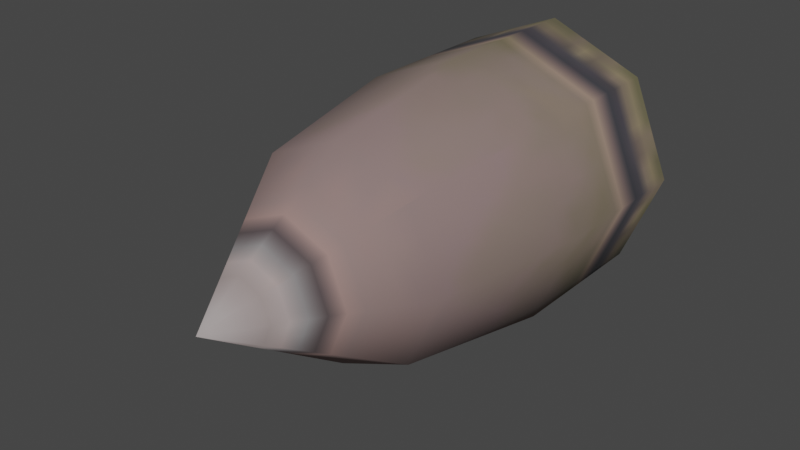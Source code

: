 # Source: compound_bullet.blend  (saved by Blender 3.4.6; exported with 4.5.12 LTS)
import bpy
from mathutils import Matrix  # noqa: F401  (used for matrix-valued properties, if any)

bpy.ops.wm.read_factory_settings(use_empty=True)
scene = bpy.context.scene
scene.name = 'Scene'

# ---- collections
col_collection = bpy.data.collections.new('Collection'); scene.collection.children.link(col_collection)

# ---- images (referenced by path relative to the original .blend; pixels are not part of the script)
import os
ASSET_DIR = os.environ.get("B2B_ASSET_DIR", "")  # directory of the original .blend (textures are referenced by path, not embedded)
HERE = os.path.dirname(os.path.abspath(__file__))  # packed textures are extracted next to this script under _unpacked/

def load_image(name, relpath, width, height, colorspace="sRGB"):
    """Load a texture the original file referenced (path relative to the .blend, or extracted next to this script)."""
    p = next((c for c in (os.path.join(HERE, relpath), os.path.join(ASSET_DIR, relpath)) if relpath and os.path.exists(c)), "")
    if p:
        img = bpy.data.images.load(p, check_existing=True)
        img.name = name
    else:  # same state as the original file: an image datablock whose file is absent (Cycles renders it pink)
        img = bpy.data.images.new(name, width, height)
        img.source = "FILE"
        img.filepath = "//" + (relpath or name)
    img.colorspace_settings.name = colorspace
    return img
img_image_0 = load_image('Image_0', '_unpacked/Image_0.5ed007f0.png', 64, 32, 'sRGB')

# ---- materials (node trees are filled in below, after node groups)
mat_bullet_texture = bpy.data.materials.new('bullet_texture')
mat_bullet_texture.use_backface_culling = True
mat_bullet_texture.use_transparent_shadow = False

# ---- material node trees
mat_bullet_texture.use_nodes = True; mat_bullet_texture.node_tree.nodes.clear()
_N = mat_bullet_texture.node_tree.nodes; _L = mat_bullet_texture.node_tree.links
n0 = _N.new('ShaderNodeBsdfPrincipled'); n0.name = 'Principled BSDF'; n0.location = (10, 300)
n0.distribution = 'GGX'
n0.subsurface_method = 'RANDOM_WALK_SKIN'
n0.inputs[2].default_value = 1.0
n0.inputs[27].default_value = (0.0, 0.0, 0.0, 1.0)
n0.inputs[28].default_value = 1.0
n1 = _N.new('ShaderNodeOutputMaterial'); n1.name = 'Material Output'; n1.location = (320, 270)
n2 = _N.new('ShaderNodeTexImage'); n2.name = 'Image Texture'; n2.location = (-440, 210)
n2.label = 'BASE COLOR'
n2.image = img_image_0
_L.new(n0.outputs[0], n1.inputs[0])
_L.new(n2.outputs[0], n0.inputs[0])
_L.new(n2.outputs[1], n0.inputs[4])
n1.is_active_output = True

# ---- world
world_world = bpy.data.worlds.new('World'); scene.world = world_world
world_world.use_nodes = True; world_world.node_tree.nodes.clear()
_N = world_world.node_tree.nodes; _L = world_world.node_tree.links
n0 = _N.new('ShaderNodeOutputWorld'); n0.name = 'World Output'; n0.location = (300, 300)
n1 = _N.new('ShaderNodeBackground'); n1.name = 'Background'; n1.location = (10, 300)
n1.inputs[0].default_value = (0.05088, 0.05088, 0.05088, 1.0)
_L.new(n1.outputs[0], n0.inputs[0])
n0.is_active_output = True
world_world.color = (0.05088, 0.05088, 0.05088)
world_world.use_sun_shadow = False
world_world.sun_shadow_jitter_overblur = 0.0

# ---- meshes
me_rsrc_world_dynamic_gun_block_parts_bullet_meshnodes__bullet = bpy.data.meshes.new('rsrc.world.dynamic.gun_block.parts.bullet-MeshNodes["bullet"]')
me_rsrc_world_dynamic_gun_block_parts_bullet_meshnodes__bullet.from_pydata([(0.07536, 0.07536, 0.0), (0.0, -0.1066, 0.0), (0.0, 0.1066, 0.0), (-0.07536, 0.07536, 0.0), (0.07536, -0.07536, 0.0), (0.07525, -0.07525, -0.125), (0.1066, 0.0, 0.0), (0.0, -0.08396, -0.25), (0.1064, 0.0, -0.125), (0.05937, -0.05937, -0.25), (-0.05937, -0.05937, -0.25), (0.0, -0.1064, -0.125), (-0.07525, -0.07525, -0.125), (-0.07536, -0.07536, 0.0), (-0.1064, 0.0, -0.125), (-0.1066, 0.0, 0.0), (-0.08396, 0.0, -0.25), (0.0, 0.0, -0.375), (-0.07525, 0.07525, -0.125), (0.0, 0.1064, -0.125), (0.0, 0.08396, -0.25), (-0.05937, 0.05937, -0.25), (0.07525, 0.07525, -0.125), (0.08396, 0.0, -0.25), (0.05937, 0.05937, -0.25)], [], [(4, 6, 0), (0, 1, 4), (0, 2, 1), (13, 1, 2), (13, 2, 3), (3, 15, 13), (4, 1, 11), (4, 11, 5), (6, 4, 5), (5, 11, 7), (6, 5, 8), (5, 7, 9), (9, 7, 17), (0, 6, 8), (8, 5, 9), (7, 10, 17), (11, 10, 7), (11, 12, 10), (1, 12, 11), (1, 13, 12), (13, 14, 12), (13, 15, 14), (12, 14, 16), (12, 16, 10), (10, 16, 17), (16, 21, 17), (14, 21, 16), (14, 18, 21), (15, 18, 14), (15, 3, 18), (3, 19, 18), (3, 2, 19), (18, 19, 20), (18, 20, 21), (21, 20, 17), (20, 24, 17), (19, 24, 20), (19, 22, 24), (2, 22, 19), (2, 0, 22), (0, 8, 22), (22, 8, 23), (8, 9, 23), (23, 9, 17), (24, 23, 17), (22, 23, 24)])
me_rsrc_world_dynamic_gun_block_parts_bullet_meshnodes__bullet.polygons.foreach_set('use_smooth', [0, 0, 0, 0, 0, 0, 1, 1, 1, 1, 1, 1, 1, 1, 1, 1, 1, 1, 1, 1, 1, 1, 1, 1, 1, 1, 1, 1, 1, 1, 1, 1, 1, 1, 1, 1, 1, 1, 1, 1, 1, 1, 1, 1, 1, 1])
_uv = me_rsrc_world_dynamic_gun_block_parts_bullet_meshnodes__bullet.uv_layers.new(name='UVMap')
_uv.uv.foreach_set('vector', [0.8266, 0.8445, 0.7558, 0.5015, 0.8266, 0.1586, 0.8266, 0.1586, 0.9977, 0.9865, 0.8266, 0.8445, 0.8266, 0.1586, 0.9977, 0.01657, 0.9977, 0.9865, 1.169, 0.8445, 0.9977, 0.9865, 0.9977, 0.01657, 1.169, 0.8445, 0.9977, 0.01657, 1.169, 0.1586, 1.169, 0.1586, 1.24, 0.5015, 1.169, 0.8445, 0.6086, 0.738, 0.6084, 0.9785, 0.4094, 0.9785, 0.6086, 0.738, 0.4094, 0.9785, 0.4096, 0.738, 0.6086, 0.4975, 0.6086, 0.738, 0.4096, 0.738, 0.4096, 0.738, 0.4094, 0.9785, 0.2107, 0.9785, 0.6086, 0.4975, 0.4096, 0.738, 0.4096, 0.4975, 0.4096, 0.738, 0.2107, 0.9785, 0.2107, 0.7876, 0.2107, 0.7876, 0.2107, 0.9785, 0.01169, 0.9785, 0.6086, 0.2573, 0.6086, 0.4975, 0.4096, 0.4975, 0.4096, 0.4975, 0.4096, 0.738, 0.2107, 0.6869, 0.2107, 0.9785, 0.2107, 0.7876, 0.01169, 0.9785, 0.4096, 0.9785, 0.2107, 0.7876, 0.2107, 0.9785, 0.4096, 0.9785, 0.4096, 0.738, 0.2107, 0.7876, 0.6084, 0.9785, 0.4096, 0.738, 0.4096, 0.9785, 0.6084, 0.9785, 0.6084, 0.738, 0.4096, 0.738, 0.6084, 0.738, 0.4096, 0.4975, 0.4096, 0.738, 0.6084, 0.738, 0.6084, 0.4975, 0.4096, 0.4975, 0.4096, 0.738, 0.4096, 0.4975, 0.2107, 0.4975, 0.4096, 0.738, 0.2107, 0.4975, 0.2107, 0.6869, 0.2107, 0.6869, 0.2107, 0.4975, 0.01169, 0.4975, 0.2107, 0.4975, 0.2107, 0.308, 0.01169, 0.4975, 0.4096, 0.4975, 0.2107, 0.308, 0.2107, 0.4975, 0.4096, 0.4975, 0.4096, 0.2573, 0.2107, 0.308, 0.6084, 0.4975, 0.4096, 0.2573, 0.4096, 0.4975, 0.6084, 0.4975, 0.6084, 0.2573, 0.4096, 0.2573, 0.6084, 0.2573, 0.4096, 0.01853, 0.4096, 0.2573, 0.6084, 0.2573, 0.6084, 0.01853, 0.4096, 0.01853, 0.4096, 0.2573, 0.4096, 0.01853, 0.2107, 0.01853, 0.4096, 0.2573, 0.2107, 0.01853, 0.2107, 0.2073, 0.2107, 0.2073, 0.2107, 0.01853, 0.01169, 0.01853, 0.2107, 0.01853, 0.2107, 0.2073, 0.01169, 0.01853, 0.4096, 0.01853, 0.2107, 0.2073, 0.2107, 0.01853, 0.4096, 0.01853, 0.4096, 0.2573, 0.2107, 0.2073, 0.6084, 0.01853, 0.4096, 0.2573, 0.4096, 0.01853, 0.6084, 0.01853, 0.6086, 0.2573, 0.4096, 0.2573, 0.6086, 0.2573, 0.4096, 0.4975, 0.4096, 0.2573, 0.4096, 0.2573, 0.4096, 0.4975, 0.2107, 0.4975, 0.4096, 0.4975, 0.2107, 0.6869, 0.2107, 0.4975, 0.2107, 0.4975, 0.2107, 0.6869, 0.01169, 0.4975, 0.2107, 0.308, 0.2107, 0.4975, 0.01169, 0.4975, 0.4096, 0.2573, 0.2107, 0.4975, 0.2107, 0.308])
me_rsrc_world_dynamic_gun_block_parts_bullet_meshnodes__bullet.materials.append(mat_bullet_texture)
me_rsrc_world_dynamic_gun_block_parts_bullet_meshnodes__bullet.update()
me_rsrc_world_dynamic_gun_block_parts_bullet_meshnodes__bullet.normals_split_custom_set([tuple(v) for v in zip(*[iter([0.0, 0.0, 1.0, 0.0, 0.0, 1.0, 0.0, 0.0, 1.0, 0.0, 0.0, 1.0, 0.0, 0.0, 1.0, 0.0, 0.0, 1.0, 0.0, 0.0, 1.0, 0.0, 0.0, 1.0, 0.0, 0.0, 1.0, 0.0, 0.0, 1.0, 0.0, 0.0, 1.0, 0.0, 0.0, 1.0, 0.0, 0.0, 1.0, 0.0, 0.0, 1.0, 0.0, 0.0, 1.0, 0.0, 0.0, 1.0, 0.0, 0.0, 1.0, 0.0, 0.0, 1.0, 0.6038, -0.7972, -0.001277, -0.1367, -0.9906, -0.001275, 0.0009094, -0.996, -0.08944, 0.6038, -0.7972, -0.001277, 0.0009094, -0.996, -0.08944, 0.7049, -0.7036, -0.08944, 0.9906, -0.1368, -0.001281, 0.6038, -0.7972, -0.001277, 0.7049, -0.7036, -0.08944, 0.7049, -0.7036, -0.08944, 0.0009094, -0.996, -0.08944, 0.08224, -0.938, -0.3369, 0.9906, -0.1368, -0.001281, 0.7049, -0.7036, -0.08944, 0.996, 0.000938, -0.08949, 0.7049, -0.7036, -0.08944, 0.08224, -0.938, -0.3369, 0.7214, -0.6051, -0.3369, 0.7214, -0.6051, -0.3369, 0.08224, -0.938, -0.3369, -1.643e-08, -2.875e-07, -1.0, 0.7972, 0.6037, -0.00128, 0.9906, -0.1368, -0.001281, 0.996, 0.000938, -0.08949, 0.996, 0.000938, -0.08949, 0.7049, -0.7036, -0.08944, 0.7214, -0.6051, -0.3369, 0.08224, -0.938, -0.3369, -0.605, -0.7214, -0.3369, -1.643e-08, -2.875e-07, -1.0, 0.0009094, -0.996, -0.08944, -0.605, -0.7214, -0.3369, 0.08224, -0.938, -0.3369, 0.0009094, -0.996, -0.08944, -0.7036, -0.7049, -0.08944, -0.605, -0.7214, -0.3369, -0.1367, -0.9906, -0.001275, -0.7036, -0.7049, -0.08944, 0.0009094, -0.996, -0.08944, -0.1367, -0.9906, -0.001275, -0.7972, -0.6037, -0.001279, -0.7036, -0.7049, -0.08944, -0.7972, -0.6037, -0.001279, -0.996, -0.0009377, -0.08949, -0.7036, -0.7049, -0.08944, -0.7972, -0.6037, -0.001279, -0.9906, 0.1368, -0.001281, -0.996, -0.0009377, -0.08949, -0.7036, -0.7049, -0.08944, -0.996, -0.0009377, -0.08949, -0.9379, -0.08225, -0.3369, -0.7036, -0.7049, -0.08944, -0.9379, -0.08225, -0.3369, -0.605, -0.7214, -0.3369, -0.605, -0.7214, -0.3369, -0.9379, -0.08225, -0.3369, -1.643e-08, -2.875e-07, -1.0, -0.9379, -0.08225, -0.3369, -0.7214, 0.6051, -0.3369, -1.643e-08, -2.875e-07, -1.0, -0.996, -0.0009377, -0.08949, -0.7214, 0.6051, -0.3369, -0.9379, -0.08225, -0.3369, -0.996, -0.0009377, -0.08949, -0.7049, 0.7036, -0.08954, -0.7214, 0.6051, -0.3369, -0.9906, 0.1368, -0.001281, -0.7049, 0.7036, -0.08954, -0.996, -0.0009377, -0.08949, -0.9906, 0.1368, -0.001281, -0.6038, 0.7972, -0.001277, -0.7049, 0.7036, -0.08954, -0.6038, 0.7972, -0.001277, -0.0009122, 0.996, -0.08944, -0.7049, 0.7036, -0.08954, -0.6038, 0.7972, -0.001277, 0.1368, 0.9906, -0.001275, -0.0009122, 0.996, -0.08944, -0.7049, 0.7036, -0.08954, -0.0009122, 0.996, -0.08944, -0.08224, 0.9379, -0.3369, -0.7049, 0.7036, -0.08954, -0.08224, 0.9379, -0.3369, -0.7214, 0.6051, -0.3369, -0.7214, 0.6051, -0.3369, -0.08224, 0.9379, -0.3369, -1.643e-08, -2.875e-07, -1.0, -0.08224, 0.9379, -0.3369, 0.605, 0.7214, -0.3369, -1.643e-08, -2.875e-07, -1.0, -0.0009122, 0.996, -0.08944, 0.605, 0.7214, -0.3369, -0.08224, 0.9379, -0.3369, -0.0009122, 0.996, -0.08944, 0.7036, 0.7049, -0.08949, 0.605, 0.7214, -0.3369, 0.1368, 0.9906, -0.001275, 0.7036, 0.7049, -0.08949, -0.0009122, 0.996, -0.08944, 0.1368, 0.9906, -0.001275, 0.7972, 0.6037, -0.00128, 0.7036, 0.7049, -0.08949, 0.7972, 0.6037, -0.00128, 0.996, 0.000938, -0.08949, 0.7036, 0.7049, -0.08949, 0.7036, 0.7049, -0.08949, 0.996, 0.000938, -0.08949, 0.9379, 0.08224, -0.3369, 0.996, 0.000938, -0.08949, 0.7214, -0.6051, -0.3369, 0.9379, 0.08224, -0.3369, 0.9379, 0.08224, -0.3369, 0.7214, -0.6051, -0.3369, -1.643e-08, -2.875e-07, -1.0, 0.605, 0.7214, -0.3369, 0.9379, 0.08224, -0.3369, -1.643e-08, -2.875e-07, -1.0, 0.7036, 0.7049, -0.08949, 0.9379, 0.08224, -0.3369, 0.605, 0.7214, -0.3369])] * 3)])

# ---- objects
ob_parts_bullet_meshnodes__bullet = bpy.data.objects.new('parts.bullet-MeshNodes["bullet"]', me_rsrc_world_dynamic_gun_block_parts_bullet_meshnodes__bullet)

# ---- transforms, parenting, visibility, modifiers, constraints
ob_parts_bullet_meshnodes__bullet.location = (0.0, 0.0, 0.0)
ob_parts_bullet_meshnodes__bullet.rotation_mode = 'QUATERNION'
ob_parts_bullet_meshnodes__bullet.rotation_quaternion = (0.7071, -0.7071, -1.57e-16, -9.358e-24)
ob_parts_bullet_meshnodes__bullet.scale = (1.5, 1.5, 1.5)

# ---- collection membership
scene.collection.objects.link(ob_parts_bullet_meshnodes__bullet)

# ---- scene / render settings (as saved in the file)
scene.frame_start = 1; scene.frame_end = 250; scene.frame_set(1)
scene.render.engine = 'BLENDER_EEVEE_NEXT'
scene.cycles.sampling_pattern = 'TABULATED_SOBOL'
scene.cycles.use_light_tree = False
scene.view_settings.view_transform = 'Filmic'
bpy.context.view_layer.update()

# ---- added for rendering (the .blend has no active camera and no usable light): camera, sun
cam_auto = bpy.data.cameras.new('AutoCamera')
cam_auto.lens = 50.0
cam_auto.sensor_width = 36.0
cam_auto.clip_end = 1000.0
ob_auto_camera = bpy.data.objects.new('AutoCamera', cam_auto)
scene.collection.objects.link(ob_auto_camera)
ob_auto_camera.location = (0.667731, -1.08253, 0.534185)
ob_auto_camera.rotation_euler = (1.09748, -7.21219e-08, 0.694738)
scene.camera = ob_auto_camera
light_auto_sun = bpy.data.lights.new('AutoSun', 'SUN')
light_auto_sun.energy = 3.0
light_auto_sun.angle = 0.0523599
ob_auto_sun = bpy.data.objects.new('AutoSun', light_auto_sun)
scene.collection.objects.link(ob_auto_sun)
ob_auto_sun.rotation_euler = (0.872665, 0.174533, 0.523599)
bpy.context.view_layer.update()
